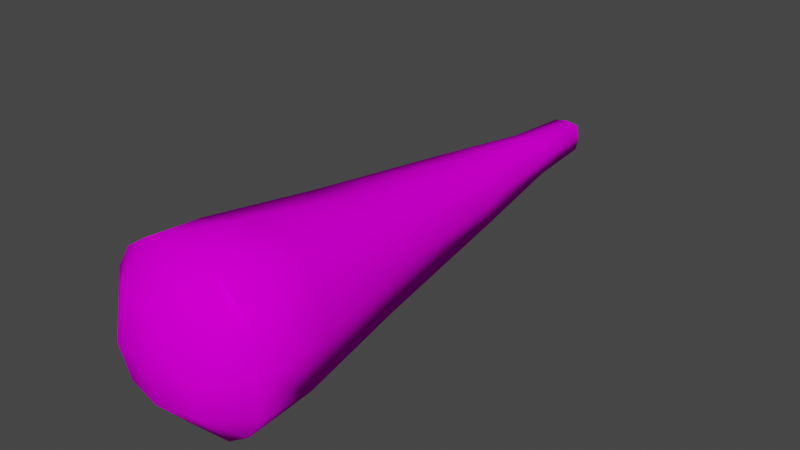 # Source: wyrm.blend  (saved by Blender 3.3.6; exported with 4.5.12 LTS)
import bpy
from mathutils import Matrix  # noqa: F401  (used for matrix-valued properties, if any)

bpy.ops.wm.read_factory_settings(use_empty=True)
scene = bpy.context.scene
scene.name = 'Scene'

# ---- collections
col_collection = bpy.data.collections.new('Collection'); scene.collection.children.link(col_collection)

# ---- images (referenced by path relative to the original .blend; pixels are not part of the script)
import os
ASSET_DIR = os.environ.get("B2B_ASSET_DIR", "")  # directory of the original .blend (textures are referenced by path, not embedded)
HERE = os.path.dirname(os.path.abspath(__file__))  # packed textures are extracted next to this script under _unpacked/

def load_image(name, relpath, width, height, colorspace="sRGB"):
    """Load a texture the original file referenced (path relative to the .blend, or extracted next to this script)."""
    p = next((c for c in (os.path.join(HERE, relpath), os.path.join(ASSET_DIR, relpath)) if relpath and os.path.exists(c)), "")
    if p:
        img = bpy.data.images.load(p, check_existing=True)
        img.name = name
    else:  # same state as the original file: an image datablock whose file is absent (Cycles renders it pink)
        img = bpy.data.images.new(name, width, height)
        img.source = "FILE"
        img.filepath = "//" + (relpath or name)
    img.colorspace_settings.name = colorspace
    return img
img_wyrm_png = load_image('wyrm.png', 'wyrm.png', 1024, 1024, 'sRGB')

# ---- materials (node trees are filled in below, after node groups)
mat_material = bpy.data.materials.new('Material')
mat_material.alpha_threshold = 0.0
mat_material.use_transparent_shadow = False
mat_material.roughness = 0.5
mat_material.line_color = (0.0, 0.0, 0.0, 1.0)

# ---- material node trees
mat_material.use_nodes = True; mat_material.node_tree.nodes.clear()
_N = mat_material.node_tree.nodes; _L = mat_material.node_tree.links
n0 = _N.new('ShaderNodeOutputMaterial'); n0.name = 'Material Output'; n0.location = (300, 300)
n1 = _N.new('ShaderNodeBsdfPrincipled'); n1.name = 'Principled BSDF'; n1.location = (10, 300)
n1.distribution = 'GGX'
n1.subsurface_method = 'RANDOM_WALK_SKIN'
n1.inputs[3].default_value = 1.45
n1.inputs[13].default_value = 0.0
n1.inputs[27].default_value = (0.0, 0.0, 0.0, 1.0)
n1.inputs[28].default_value = 1.0
n2 = _N.new('ShaderNodeTexImage'); n2.name = 'Image Texture'; n2.location = (-280, 280)
n2.image = img_wyrm_png
_L.new(n1.outputs[0], n0.inputs[0])
_L.new(n2.outputs[0], n1.inputs[0])
n0.is_active_output = True

# ---- world
world_world = bpy.data.worlds.new('World'); scene.world = world_world
world_world.use_nodes = True; world_world.node_tree.nodes.clear()
_N = world_world.node_tree.nodes; _L = world_world.node_tree.links
n0 = _N.new('ShaderNodeOutputWorld'); n0.name = 'World Output'; n0.location = (300, 300)
n1 = _N.new('ShaderNodeBackground'); n1.name = 'Background'; n1.location = (10, 300)
n1.inputs[0].default_value = (0.05088, 0.05088, 0.05088, 1.0)
_L.new(n1.outputs[0], n0.inputs[0])
n0.is_active_output = True
world_world.color = (0.05088, 0.05088, 0.05088)
world_world.use_sun_shadow = False
world_world.sun_shadow_jitter_overblur = 0.0

# ---- meshes
me_cube = bpy.data.meshes.new('Cube')
me_cube.from_pydata([(0.113, 0.3661, 0.113), (0.113, 0.3661, -0.113), (0.153, -0.1, 0.153), (0.153, -0.1, -0.153), (-0.113, 0.3661, 0.113), (-0.113, 0.3661, -0.113), (-0.153, -0.1, 0.153), (-0.153, -0.1, -0.153), (0.0, 0.3661, -0.1323), (0.0, -0.1, 0.2), (0.0, -0.1, -0.2), (0.0, 0.3661, 0.1323), (-0.1465, 0.07684, -0.1465), (0.1465, 0.07684, 0.1465), (-0.1465, 0.07684, 0.1465), (0.1465, 0.07684, -0.1465), (0.0, 0.07684, -0.1915), (0.0, 0.07684, 0.1915), (0.09519, -0.1, -0.1904), (0.03432, 1.232, 0.03432), (-0.02005, 1.257, 0.02005), (0.09519, -0.1, 0.1904), (-0.08555, 0.7687, 0.0), (0.08555, 0.7687, 0.0), (0.02005, 1.257, 0.02005), (-0.09519, -0.1, 0.1904), (-0.09519, -0.1, -0.1904), (0.0, 1.232, -0.04019), (0.0, 0.7687, -0.08555), (0.0, 1.257, -0.02348), (0.1323, 0.3661, 0.0), (-0.2, -0.1, 0.0), (0.2, -0.1, 0.0), (-0.1323, 0.3661, 0.0), (0.0, 1.232, 0.04019), (0.0, -0.2, 0.0), (0.1915, 0.07684, 0.0), (-0.1915, 0.07684, 0.0), (0.1, -0.1881, 0.0), (-0.03432, 1.232, 0.03432), (-0.03432, 1.232, -0.03432), (-0.1, -0.1881, 0.0), (-0.1904, -0.1, 0.09519), (0.03432, 1.232, -0.03432), (0.1904, -0.1, 0.09519), (-0.04019, 1.232, 0.0), (0.07306, 0.7687, -0.07306), (0.0, -0.1881, 0.1), (-0.07306, 0.7687, 0.07306), (0.0, 0.7687, 0.08555), (0.1, -0.1656, 0.1), (0.04019, 1.232, 0.0), (-0.1, -0.1656, 0.1), (0.0, 1.257, 0.02348), (0.1904, -0.1, -0.09519), (-0.02348, 1.257, 0.0), (-0.02005, 1.257, -0.02005), (0.0, -0.1881, -0.1), (0.07306, 0.7687, 0.07306), (-0.07306, 0.7687, -0.07306), (0.1, -0.1656, -0.1), (0.02348, 1.257, 0.0), (0.0, 1.257, 0.0), (-0.1, -0.1656, -0.1), (-0.1904, -0.1, -0.09519), (0.02005, 1.257, -0.02005), (0.0, 1.055, -0.04993), (-0.04264, 1.055, 0.04264), (0.0, 1.055, 0.04993), (0.04993, 1.055, 0.0), (0.04264, 1.055, 0.04264), (0.04264, 1.055, -0.04264), (-0.04264, 1.055, -0.04264), (-0.04993, 1.055, 0.0)], [], [(52, 25, 6, 42), (5, 33, 22, 59), (66, 72, 40, 27), (39, 34, 53, 20), (50, 21, 9, 47), (0, 11, 17, 13), (5, 8, 16, 12), (71, 66, 27, 43), (68, 70, 19, 34), (42, 6, 14), (8, 5, 59, 28), (8, 1, 15, 16), (67, 68, 34, 39), (44, 2, 21, 50), (45, 39, 20, 55), (11, 4, 14, 17), (4, 11, 49, 48), (73, 67, 39, 45), (47, 9, 25, 52), (17, 14, 25, 9), (12, 26, 7), (16, 15, 18, 10), (13, 21, 2), (13, 17, 9, 21), (12, 16, 10, 26), (13, 2, 44), (15, 3, 18), (14, 6, 25), (15, 36, 32, 54), (57, 35, 41, 63), (27, 40, 56, 29), (11, 0, 58, 49), (54, 32, 38, 60), (64, 31, 37, 12), (1, 30, 36, 15), (60, 38, 35, 57), (33, 4, 48, 22), (70, 69, 51, 19), (12, 37, 33, 5), (63, 41, 31, 64), (36, 13, 44, 32), (35, 47, 52, 41), (40, 45, 55, 56), (1, 8, 28, 46), (32, 44, 50, 38), (31, 42, 14, 37), (30, 0, 13, 36), (38, 50, 47, 35), (30, 1, 46, 23), (72, 73, 45, 40), (37, 14, 4, 33), (41, 52, 42, 31), (26, 63, 64, 7), (0, 30, 23, 58), (51, 43, 65, 61), (55, 20, 53, 62), (18, 60, 57, 10), (69, 71, 43, 51), (7, 64, 12), (3, 54, 60, 18), (56, 55, 62, 29), (62, 53, 24, 61), (10, 57, 63, 26), (15, 54, 3), (29, 62, 61, 65), (19, 51, 61, 24), (34, 19, 24, 53), (43, 27, 29, 65), (23, 46, 71, 69), (59, 22, 73, 72), (58, 23, 69, 70), (22, 48, 67, 73), (48, 49, 68, 67), (49, 58, 70, 68), (46, 28, 66, 71), (28, 59, 72, 66)])
me_cube.polygons.foreach_set('use_smooth', [True] * 76)
_uv = me_cube.uv_layers.new(name='UVMap')
_uv.uv.foreach_set('vector', [0.1956, 0.3409, 0.1999, 0.4213, 0.1485, 0.388, 0.1152, 0.3366, 0.8223, 0.6436, 0.8603, 0.6428, 0.8603, 0.781, 0.8357, 0.7815, 0.5577, 0.5522, 0.5409, 0.5515, 0.5473, 0.4913, 0.5591, 0.4918, 0.6747, 0.4917, 0.6631, 0.4918, 0.663, 0.4825, 0.6697, 0.4825, 0.3734, 0.3409, 0.3692, 0.4213, 0.2845, 0.4298, 0.2845, 0.3409, 0.618, 0.7864, 0.6568, 0.7882, 0.6554, 0.8888, 0.6045, 0.8854, 0.5139, 0.7864, 0.5528, 0.7882, 0.5513, 0.8888, 0.5005, 0.8854, 0.5742, 0.552, 0.5577, 0.5522, 0.5591, 0.4918, 0.5706, 0.4917, 0.6618, 0.5522, 0.6449, 0.5515, 0.6513, 0.4913, 0.6631, 0.4918, 0.8926, 0.4826, 0.9131, 0.4841, 0.9106, 0.5443, 0.5528, 0.7882, 0.5139, 0.7864, 0.5305, 0.6491, 0.5556, 0.6502, 0.5528, 0.7882, 0.5908, 0.7877, 0.6001, 0.8871, 0.5513, 0.8888, 0.6783, 0.552, 0.6618, 0.5522, 0.6631, 0.4918, 0.6747, 0.4917, 0.4538, 0.3366, 0.4206, 0.388, 0.3692, 0.4213, 0.3734, 0.3409, 0.5, 0.25, 0.5625, 0.25, 0.5625, 0.25, 0.5, 0.25, 0.6568, 0.7882, 0.6948, 0.7877, 0.7042, 0.8871, 0.6554, 0.8888, 0.6948, 0.7877, 0.6568, 0.7882, 0.6597, 0.6502, 0.6842, 0.6499, 0.8602, 0.8792, 0.877, 0.8795, 0.8719, 0.94, 0.8601, 0.9398, 0.2845, 0.3409, 0.2845, 0.4298, 0.1999, 0.4213, 0.1956, 0.3409, 0.6554, 0.8888, 0.7042, 0.8871, 0.686, 0.9487, 0.6539, 0.9487, 0.5005, 0.8854, 0.5172, 0.9476, 0.4967, 0.9452, 0.5513, 0.8888, 0.6001, 0.8871, 0.582, 0.9487, 0.5498, 0.9487, 0.6045, 0.8854, 0.6213, 0.9476, 0.6008, 0.9452, 0.6045, 0.8854, 0.6554, 0.8888, 0.6539, 0.9487, 0.6213, 0.9476, 0.5005, 0.8854, 0.5513, 0.8888, 0.5498, 0.9487, 0.5172, 0.9476, 0.8085, 0.886, 0.809, 0.9455, 0.7899, 0.9477, 0.6001, 0.8871, 0.6008, 0.9469, 0.582, 0.9487, 0.7042, 0.8871, 0.7048, 0.9469, 0.686, 0.9487, 0.7088, 0.8839, 0.7594, 0.8881, 0.7576, 0.9477, 0.7251, 0.9464, 0.2845, 0.163, 0.2845, 0.252, 0.1956, 0.252, 0.1956, 0.163, 0.5591, 0.4918, 0.5473, 0.4913, 0.552, 0.4822, 0.5589, 0.4825, 0.6568, 0.7882, 0.618, 0.7864, 0.6345, 0.6491, 0.6597, 0.6502, 0.4538, 0.1673, 0.4624, 0.252, 0.3734, 0.252, 0.3734, 0.163, 0.8279, 0.4826, 0.8601, 0.4822, 0.8598, 0.5424, 0.8109, 0.5443, 0.7227, 0.7853, 0.7615, 0.7875, 0.7594, 0.8881, 0.7088, 0.8839, 0.3734, 0.163, 0.3734, 0.252, 0.2845, 0.252, 0.2845, 0.163, 0.8603, 0.6428, 0.8992, 0.6436, 0.8854, 0.7815, 0.8603, 0.781, 0.7841, 0.552, 0.7676, 0.5523, 0.7691, 0.492, 0.7807, 0.4919, 0.8109, 0.5443, 0.8598, 0.5424, 0.8603, 0.6428, 0.8223, 0.6436, 0.1956, 0.163, 0.1956, 0.252, 0.1067, 0.252, 0.1152, 0.1673, 0.7594, 0.8881, 0.8085, 0.886, 0.7899, 0.9477, 0.7576, 0.9477, 0.2845, 0.252, 0.2845, 0.3409, 0.1956, 0.3409, 0.1956, 0.252, 0.4375, 0.25, 0.5, 0.25, 0.5, 0.25, 0.4375, 0.25, 0.5908, 0.7877, 0.5528, 0.7882, 0.5556, 0.6502, 0.5802, 0.6499, 0.4624, 0.252, 0.4538, 0.3366, 0.3734, 0.3409, 0.3734, 0.252, 0.8601, 0.4822, 0.8926, 0.4826, 0.9106, 0.5443, 0.8598, 0.5424, 0.7615, 0.7875, 0.7996, 0.7869, 0.8085, 0.886, 0.7594, 0.8881, 0.3734, 0.252, 0.3734, 0.3409, 0.2845, 0.3409, 0.2845, 0.252, 0.7615, 0.7875, 0.7227, 0.7853, 0.7399, 0.6485, 0.765, 0.6499, 0.8436, 0.8795, 0.8602, 0.8792, 0.8601, 0.9398, 0.8485, 0.94, 0.8598, 0.5424, 0.9106, 0.5443, 0.8992, 0.6436, 0.8603, 0.6428, 0.1956, 0.252, 0.1956, 0.3409, 0.1152, 0.3366, 0.1067, 0.252, 0.1999, 0.08268, 0.1956, 0.163, 0.1152, 0.1673, 0.1485, 0.1159, 0.7996, 0.7869, 0.7615, 0.7875, 0.765, 0.6499, 0.7897, 0.6495, 0.7691, 0.492, 0.7574, 0.4914, 0.7623, 0.4822, 0.7691, 0.4826, 0.9224, 0.4822, 0.9289, 0.4845, 0.9289, 0.4915, 0.921, 0.4901, 0.3692, 0.08268, 0.3734, 0.163, 0.2845, 0.163, 0.2845, 0.07412, 0.7676, 0.5523, 0.7507, 0.5513, 0.7574, 0.4914, 0.7691, 0.492, 0.809, 0.4841, 0.8279, 0.4826, 0.8109, 0.5443, 0.4206, 0.1159, 0.4538, 0.1673, 0.3734, 0.163, 0.3692, 0.08268, 0.9154, 0.4822, 0.9224, 0.4822, 0.921, 0.4901, 0.9131, 0.4888, 0.921, 0.4901, 0.9289, 0.4915, 0.9266, 0.498, 0.9197, 0.498, 0.2845, 0.07412, 0.2845, 0.163, 0.1956, 0.163, 0.1999, 0.08268, 0.7088, 0.8839, 0.7251, 0.9464, 0.7048, 0.9433, 0.9131, 0.4888, 0.921, 0.4901, 0.9197, 0.498, 0.9131, 0.4957, 0.7807, 0.4919, 0.7691, 0.492, 0.7691, 0.4826, 0.7759, 0.4825, 0.6631, 0.4918, 0.6513, 0.4913, 0.6561, 0.4822, 0.663, 0.4825, 0.5706, 0.4917, 0.5591, 0.4918, 0.5589, 0.4825, 0.5657, 0.4825, 0.765, 0.6499, 0.7399, 0.6485, 0.7507, 0.5513, 0.7676, 0.5523, 0.8357, 0.7815, 0.8603, 0.781, 0.8602, 0.8792, 0.8436, 0.8795, 0.7897, 0.6495, 0.765, 0.6499, 0.7676, 0.5523, 0.7841, 0.552, 0.8603, 0.781, 0.8854, 0.7815, 0.877, 0.8795, 0.8602, 0.8792, 0.6842, 0.6499, 0.6597, 0.6502, 0.6618, 0.5522, 0.6783, 0.552, 0.6597, 0.6502, 0.6345, 0.6491, 0.6449, 0.5515, 0.6618, 0.5522, 0.5802, 0.6499, 0.5556, 0.6502, 0.5577, 0.5522, 0.5742, 0.552, 0.5556, 0.6502, 0.5305, 0.6491, 0.5409, 0.5515, 0.5577, 0.5522])
me_cube.materials.append(mat_material)
me_cube.use_mirror_vertex_groups = False
me_cube.update()
arm_armature = bpy.data.armatures.new('Armature')  # bones are not reproduced

# ---- objects
ob_cube = bpy.data.objects.new('Cube', me_cube)
ob_armature = bpy.data.objects.new('Armature', arm_armature)

# ---- transforms, parenting, visibility, modifiers, constraints
ob_cube.parent = ob_armature
ob_cube.matrix_parent_inverse = Matrix(((3.236, -0.0, 0.0, -0.0), (-0.0, 3.236, -0.0, 0.0), (0.0, -0.0, 3.236, -0.0), (-0.0, 0.0, -0.0, 1.0)))
ob_cube.location = (0.0, 0.0, 0.0)
ob_cube.lock_rotations_4d = False
ob_cube.empty_display_type = 'ARROWS'
ob_cube.lineart.crease_threshold = 0.0
_vg = ob_cube.vertex_groups.new(name='Bone')
for _i, _w in zip([0, 1, 2, 3, 4, 5, 6, 7, 8, 9, 10, 11, 12, 13, 14, 15, 16, 17, 18, 21, 25, 26, 30, 31, 32, 33, 35, 36, 37, 38, 41, 42, 44, 47, 50, 52, 54, 57, 60, 63, 64], [0.9719, 0.9706, 0.9992, 0.9992, 0.9719, 0.9706, 0.9992, 0.9991, 0.9718, 0.9993, 0.9992, 0.9739, 0.997, 0.9972, 0.9972, 0.997, 0.9972, 0.9974, 0.9992, 0.9992, 0.9992, 0.9992, 0.9728, 0.9992, 0.9992, 0.9728, 0.9997, 0.9973, 0.9973, 0.9996, 0.9996, 0.9992, 0.9992, 0.9996, 0.9995, 0.9995, 0.9992, 0.9996, 0.9995, 0.9995, 0.9992]): _vg.add([_i], _w, 'REPLACE')
_vg = ob_cube.vertex_groups.new(name='Bone.001')
for _i, _w in zip([0, 1, 4, 5, 8, 11, 22, 23, 28, 30, 33, 46, 48, 49, 58, 59], [0.005196, 0.007772, 0.005209, 0.007785, 0.005493, 0.001385, 0.9685, 0.9685, 0.9703, 0.003477, 0.003448, 0.9643, 0.9619, 0.9667, 0.9619, 0.9643]): _vg.add([_i], _w, 'REPLACE')
_vg = ob_cube.vertex_groups.new(name='Bone.002')
for _i, _w in zip([19, 39, 40, 43, 66, 67, 68, 69, 70, 71, 72, 73], [0.009445, 0.009458, 0.008731, 0.008721, 0.9777, 0.968, 0.9724, 0.975, 0.968, 0.9715, 0.9715, 0.975]): _vg.add([_i], _w, 'REPLACE')
_vg = ob_cube.vertex_groups.new(name='Bone.003')
for _i, _w in zip([19, 20, 24, 27, 29, 34, 39, 40, 43, 45, 51, 53, 55, 56, 61, 62, 65], [0.9698, 0.9918, 0.9918, 0.9761, 0.9942, 0.9756, 0.9698, 0.9702, 0.9702, 0.9759, 0.9759, 0.9941, 0.9942, 0.9919, 0.9942, 0.999, 0.9919]): _vg.add([_i], _w, 'REPLACE')
_m = ob_cube.modifiers.new('Armature', 'ARMATURE')
_m.object = ob_armature
ob_armature.location = (0.0, 0.0, 0.0)
ob_armature.scale = (0.309, 0.309, 0.309)

# ---- collection membership
col_collection.objects.link(ob_cube)
col_collection.objects.link(ob_armature)

# ---- scene / render settings (as saved in the file)
scene.frame_start = 30; scene.frame_end = 90; scene.frame_set(30)
scene.render.engine = 'BLENDER_EEVEE_NEXT'
scene.cycles.sampling_pattern = 'TABULATED_SOBOL'
scene.cycles.use_light_tree = False
scene.view_settings.view_transform = 'Filmic'
bpy.context.view_layer.update()

# ---- added for rendering (the .blend has no active camera and no usable light): camera, sun
cam_auto = bpy.data.cameras.new('AutoCamera')
cam_auto.lens = 50.0
cam_auto.sensor_width = 36.0
cam_auto.clip_end = 1000.0
ob_auto_camera = bpy.data.objects.new('AutoCamera', cam_auto)
scene.collection.objects.link(ob_auto_camera)
ob_auto_camera.location = (1.44611, -1.20682, 1.15689)
ob_auto_camera.rotation_euler = (1.09748, -7.21219e-08, 0.694738)
scene.camera = ob_auto_camera
light_auto_sun = bpy.data.lights.new('AutoSun', 'SUN')
light_auto_sun.energy = 3.0
light_auto_sun.angle = 0.0523599
ob_auto_sun = bpy.data.objects.new('AutoSun', light_auto_sun)
scene.collection.objects.link(ob_auto_sun)
ob_auto_sun.rotation_euler = (0.872665, 0.174533, 0.523599)
bpy.context.view_layer.update()
